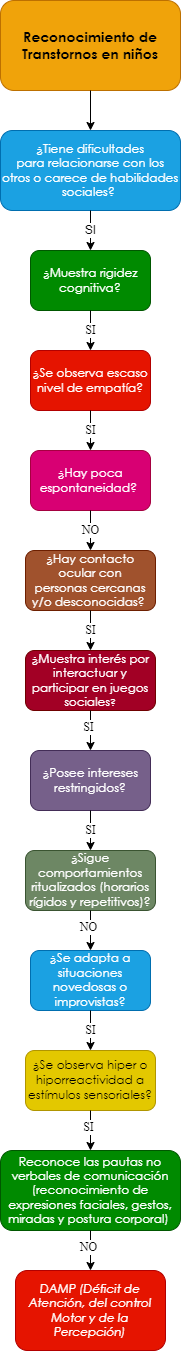

The diagram above was exported from draw.io. Its source (the exported page's mxGraphModel, read from the mxfile embedded in the PNG):
<mxGraphModel dx="661" dy="761" grid="1" gridSize="10" guides="1" tooltips="1" connect="1" arrows="1" fold="1" page="1" pageScale="1" pageWidth="10000" pageHeight="10000" math="0" shadow="0">
  <root>
    <mxCell id="0" />
    <mxCell id="1" parent="0" />
    <mxCell id="eSyxj0o0_MKRUbqtamEU-1" value="&lt;span style=&quot;font-family: &amp;quot;Century Gothic&amp;quot;, sans-serif;&quot;&gt;&lt;font style=&quot;font-size: 14px;&quot;&gt;&lt;b style=&quot;&quot;&gt;Reconocimiento de Transtornos en niños&lt;/b&gt;&lt;/font&gt;&lt;/span&gt;" style="rounded=1;whiteSpace=wrap;html=1;fillColor=#f0a30a;strokeColor=#BD7000;fontColor=#000000;gradientColor=none;glass=0;sketch=0;shadow=0;" parent="1" vertex="1">
      <mxGeometry x="2850" y="40" width="180" height="90" as="geometry" />
    </mxCell>
    <mxCell id="eSyxj0o0_MKRUbqtamEU-2" value="" style="endArrow=classic;html=1;exitX=0.5;exitY=1;exitDx=0;exitDy=0;entryX=0.5;entryY=0;entryDx=0;entryDy=0;" parent="1" source="eSyxj0o0_MKRUbqtamEU-1" target="eSyxj0o0_MKRUbqtamEU-4" edge="1">
      <mxGeometry width="50" height="50" relative="1" as="geometry">
        <mxPoint x="2880" y="270" as="sourcePoint" />
        <mxPoint x="2860" y="220" as="targetPoint" />
      </mxGeometry>
    </mxCell>
    <mxCell id="eSyxj0o0_MKRUbqtamEU-4" value="&lt;div style=&quot;&quot;&gt;&lt;div style=&quot;&quot;&gt;&lt;p style=&quot;&quot; class=&quot;MsoNormal&quot;&gt;&lt;span style=&quot;line-height: 107%; font-family: &amp;quot;Century Gothic&amp;quot;, sans-serif;&quot;&gt;¿Tiene dificultades&lt;br/&gt;para relacionarse con los otros o carece de habilidades sociales?&amp;nbsp;&lt;/span&gt;&lt;/p&gt;&lt;/div&gt;&lt;/div&gt;" style="rounded=1;whiteSpace=wrap;html=1;shadow=0;glass=0;sketch=0;align=center;fillColor=#1ba1e2;fontColor=#ffffff;strokeColor=#006EAF;" parent="1" vertex="1">
      <mxGeometry x="2850" y="170" width="180" height="80" as="geometry" />
    </mxCell>
    <mxCell id="eSyxj0o0_MKRUbqtamEU-10" value="SI" style="endArrow=classic;html=1;fontFamily=Helvetica;fontSize=12;fontColor=#000000;exitX=0.5;exitY=1;exitDx=0;exitDy=0;entryX=0.5;entryY=0;entryDx=0;entryDy=0;" parent="1" source="eSyxj0o0_MKRUbqtamEU-4" target="eSyxj0o0_MKRUbqtamEU-12" edge="1">
      <mxGeometry width="50" height="50" relative="1" as="geometry">
        <mxPoint x="2920" y="360" as="sourcePoint" />
        <mxPoint x="2860" y="350" as="targetPoint" />
      </mxGeometry>
    </mxCell>
    <mxCell id="eSyxj0o0_MKRUbqtamEU-12" value="&lt;p class=&quot;MsoNormal&quot;&gt;&lt;span style=&quot;line-height: 107%; font-family: &amp;quot;Century Gothic&amp;quot;, sans-serif;&quot;&gt;&lt;font style=&quot;font-size: 12px;&quot;&gt;¿Muestra rigidez&lt;br/&gt;cognitiva?&lt;/font&gt;&lt;span style=&quot;font-size: 12pt;&quot;&gt;&lt;/span&gt;&lt;/span&gt;&lt;/p&gt;" style="rounded=1;whiteSpace=wrap;html=1;shadow=0;glass=0;sketch=0;fontFamily=Helvetica;fontSize=12;fontColor=#ffffff;fillColor=#008a00;strokeColor=#005700;" parent="1" vertex="1">
      <mxGeometry x="2880" y="290" width="120" height="60" as="geometry" />
    </mxCell>
    <mxCell id="eSyxj0o0_MKRUbqtamEU-13" value="&lt;p class=&quot;MsoNormal&quot;&gt;&lt;span style=&quot;line-height: 107%; font-family: &amp;quot;Century Gothic&amp;quot;, sans-serif;&quot;&gt;&lt;font style=&quot;font-size: 12px;&quot;&gt;¿Hay contacto ocular con&lt;br/&gt;personas cercanas y/o desconocidas?&lt;/font&gt;&lt;/span&gt;&lt;span style=&quot;font-size:12.0pt;line-height:107%;font-family:&lt;br/&gt;&amp;quot;Century Gothic&amp;quot;,sans-serif;mso-bidi-font-family:Arial&quot;&gt;&amp;nbsp;&lt;/span&gt;&lt;/p&gt;" style="rounded=1;whiteSpace=wrap;html=1;shadow=0;glass=0;sketch=0;fontFamily=Helvetica;fontSize=12;fontColor=#ffffff;fillColor=#a0522d;strokeColor=#6D1F00;" parent="1" vertex="1">
      <mxGeometry x="2875" y="590" width="130" height="60" as="geometry" />
    </mxCell>
    <mxCell id="eSyxj0o0_MKRUbqtamEU-15" value="SI" style="endArrow=classic;html=1;fontFamily=Times New Roman;fontSize=12;fontColor=#000000;exitX=0.5;exitY=1;exitDx=0;exitDy=0;entryX=0.5;entryY=0;entryDx=0;entryDy=0;" parent="1" source="eSyxj0o0_MKRUbqtamEU-12" target="eSyxj0o0_MKRUbqtamEU-17" edge="1">
      <mxGeometry width="50" height="50" relative="1" as="geometry">
        <mxPoint x="3010" y="450" as="sourcePoint" />
        <mxPoint x="2870" y="450" as="targetPoint" />
      </mxGeometry>
    </mxCell>
    <mxCell id="eSyxj0o0_MKRUbqtamEU-17" value="&lt;span style=&quot;line-height: 107%; font-family: &amp;quot;Century Gothic&amp;quot;, sans-serif;&quot;&gt;&lt;font style=&quot;font-size: 12px;&quot;&gt;¿Se observa escaso&lt;br/&gt;nivel de empatía?&lt;/font&gt;&lt;/span&gt;" style="rounded=1;whiteSpace=wrap;html=1;shadow=0;glass=0;sketch=0;fontFamily=Times New Roman;fontSize=12;fontColor=#ffffff;fillColor=#e51400;strokeColor=#B20000;" parent="1" vertex="1">
      <mxGeometry x="2880" y="390" width="120" height="60" as="geometry" />
    </mxCell>
    <mxCell id="eSyxj0o0_MKRUbqtamEU-20" value="SI" style="endArrow=classic;html=1;fontFamily=Times New Roman;fontSize=12;fontColor=#000000;exitX=0.5;exitY=1;exitDx=0;exitDy=0;entryX=0.5;entryY=0;entryDx=0;entryDy=0;" parent="1" source="eSyxj0o0_MKRUbqtamEU-17" target="eSyxj0o0_MKRUbqtamEU-22" edge="1">
      <mxGeometry width="50" height="50" relative="1" as="geometry">
        <mxPoint x="2940" y="450" as="sourcePoint" />
        <mxPoint x="2870" y="550" as="targetPoint" />
      </mxGeometry>
    </mxCell>
    <mxCell id="eSyxj0o0_MKRUbqtamEU-22" value="&lt;span style=&quot;line-height: 107%; font-family: &amp;quot;Century Gothic&amp;quot;, sans-serif;&quot;&gt;&lt;font style=&quot;font-size: 12px;&quot;&gt;¿Hay poca&lt;br/&gt;espontaneidad?&amp;nbsp;&lt;/font&gt;&lt;/span&gt;" style="rounded=1;whiteSpace=wrap;html=1;shadow=0;glass=0;sketch=0;fontFamily=Times New Roman;fontSize=12;fontColor=#ffffff;fillColor=#d80073;strokeColor=#A50040;" parent="1" vertex="1">
      <mxGeometry x="2880" y="490" width="120" height="60" as="geometry" />
    </mxCell>
    <mxCell id="eSyxj0o0_MKRUbqtamEU-28" value="NO" style="endArrow=classic;html=1;fontFamily=Times New Roman;fontSize=12;fontColor=#000000;exitX=0.5;exitY=1;exitDx=0;exitDy=0;entryX=0.5;entryY=0;entryDx=0;entryDy=0;" parent="1" source="eSyxj0o0_MKRUbqtamEU-22" target="eSyxj0o0_MKRUbqtamEU-13" edge="1">
      <mxGeometry width="50" height="50" relative="1" as="geometry">
        <mxPoint x="2940" y="550" as="sourcePoint" />
        <mxPoint x="2940" y="590" as="targetPoint" />
      </mxGeometry>
    </mxCell>
    <mxCell id="eSyxj0o0_MKRUbqtamEU-153" value="&lt;span style=&quot;line-height: 107%; font-family: &amp;quot;Century Gothic&amp;quot;, sans-serif;&quot;&gt;&lt;font style=&quot;font-size: 12px;&quot;&gt;¿&lt;/font&gt;&lt;/span&gt;&lt;span style=&quot;line-height: 107%; font-family: &amp;quot;Century Gothic&amp;quot;, sans-serif;&quot;&gt;Muestra interés por&lt;br/&gt;interactuar y participar en juegos sociales&lt;font size=&quot;1&quot;&gt;?&lt;/font&gt;&lt;/span&gt;" style="rounded=1;whiteSpace=wrap;html=1;shadow=0;glass=0;sketch=0;fontFamily=Times New Roman;fontSize=12;fontColor=#ffffff;fillColor=#a20025;strokeColor=#6F0000;" parent="1" vertex="1">
      <mxGeometry x="2875" y="690" width="130" height="60" as="geometry" />
    </mxCell>
    <mxCell id="eSyxj0o0_MKRUbqtamEU-155" value="SI" style="endArrow=classic;html=1;fontFamily=Times New Roman;fontSize=12;fontColor=#000000;entryX=0.5;entryY=0;entryDx=0;entryDy=0;exitX=0.5;exitY=1;exitDx=0;exitDy=0;" parent="1" source="eSyxj0o0_MKRUbqtamEU-13" target="eSyxj0o0_MKRUbqtamEU-153" edge="1">
      <mxGeometry width="50" height="50" relative="1" as="geometry">
        <mxPoint x="2975" y="670" as="sourcePoint" />
        <mxPoint x="2890" y="940" as="targetPoint" />
      </mxGeometry>
    </mxCell>
    <mxCell id="eSyxj0o0_MKRUbqtamEU-156" value="&lt;p class=&quot;MsoNormal&quot;&gt;&lt;span style=&quot;line-height: 107%; font-family: &amp;quot;Century Gothic&amp;quot;, sans-serif;&quot;&gt;&lt;font style=&quot;font-size: 12px;&quot;&gt;¿Posee intereses&lt;br&gt;restringidos?&lt;/font&gt;&lt;span style=&quot;font-size: 12pt;&quot;&gt;&lt;/span&gt;&lt;/span&gt;&lt;/p&gt;" style="rounded=1;whiteSpace=wrap;html=1;shadow=0;glass=0;sketch=0;fontFamily=Times New Roman;fontSize=12;fontColor=#ffffff;fillColor=#76608a;strokeColor=#432D57;" parent="1" vertex="1">
      <mxGeometry x="2880" y="790" width="120" height="60" as="geometry" />
    </mxCell>
    <mxCell id="eSyxj0o0_MKRUbqtamEU-158" value="" style="endArrow=classic;html=1;fontFamily=Times New Roman;fontSize=12;fontColor=#000000;exitX=0.5;exitY=1;exitDx=0;exitDy=0;entryX=0.5;entryY=0;entryDx=0;entryDy=0;" parent="1" source="eSyxj0o0_MKRUbqtamEU-153" target="eSyxj0o0_MKRUbqtamEU-156" edge="1">
      <mxGeometry width="50" height="50" relative="1" as="geometry">
        <mxPoint x="2940" y="870" as="sourcePoint" />
        <mxPoint x="2990" y="820" as="targetPoint" />
      </mxGeometry>
    </mxCell>
    <mxCell id="eSyxj0o0_MKRUbqtamEU-159" value="SI" style="edgeLabel;html=1;align=center;verticalAlign=middle;resizable=0;points=[];fontSize=12;fontFamily=Times New Roman;fontColor=#000000;" parent="eSyxj0o0_MKRUbqtamEU-158" vertex="1" connectable="0">
      <mxGeometry x="-0.2062" y="-3" relative="1" as="geometry">
        <mxPoint as="offset" />
      </mxGeometry>
    </mxCell>
    <mxCell id="eSyxj0o0_MKRUbqtamEU-160" value="&lt;p class=&quot;MsoNormal&quot;&gt;&lt;span style=&quot;line-height: 107%; font-family: &amp;quot;Century Gothic&amp;quot;, sans-serif;&quot;&gt;&lt;font style=&quot;font-size: 12px;&quot;&gt;¿Sigue&lt;/font&gt;&lt;/span&gt;&lt;span&gt; &lt;/span&gt;&lt;span style=&quot;line-height: 107%; font-family: &amp;quot;Century Gothic&amp;quot;, sans-serif;&quot;&gt;&lt;font style=&quot;font-size: 12px;&quot;&gt;comportamientos&lt;br&gt;ritualizados (horarios rígidos y repetitivos)?&lt;/font&gt;&lt;span style=&quot;font-size: 12pt;&quot;&gt;&lt;/span&gt;&lt;/span&gt;&lt;/p&gt;" style="rounded=1;whiteSpace=wrap;html=1;shadow=0;glass=0;sketch=0;fontFamily=Times New Roman;fontSize=12;fontColor=#ffffff;fillColor=#6d8764;strokeColor=#3A5431;" parent="1" vertex="1">
      <mxGeometry x="2875" y="890" width="130" height="60" as="geometry" />
    </mxCell>
    <mxCell id="eSyxj0o0_MKRUbqtamEU-162" value="SI" style="endArrow=classic;html=1;fontFamily=Times New Roman;fontSize=12;fontColor=#000000;entryX=0.5;entryY=0;entryDx=0;entryDy=0;exitX=0.5;exitY=1;exitDx=0;exitDy=0;" parent="1" source="eSyxj0o0_MKRUbqtamEU-156" target="eSyxj0o0_MKRUbqtamEU-160" edge="1">
      <mxGeometry width="50" height="50" relative="1" as="geometry">
        <mxPoint x="2975" y="940" as="sourcePoint" />
        <mxPoint x="2890" y="1210" as="targetPoint" />
      </mxGeometry>
    </mxCell>
    <mxCell id="eSyxj0o0_MKRUbqtamEU-163" value="&lt;p class=&quot;MsoNormal&quot;&gt;&lt;span style=&quot;line-height: 107%; font-family: &amp;quot;Century Gothic&amp;quot;, sans-serif;&quot;&gt;&lt;font style=&quot;font-size: 12px;&quot;&gt;&lt;span style=&quot;background-color: initial;&quot;&gt;¿Se adapta a situaciones&lt;br&gt;novedosas o improvistas&lt;/span&gt;?&lt;/font&gt;&lt;span style=&quot;font-size: 12pt;&quot;&gt;&lt;/span&gt;&lt;/span&gt;&lt;/p&gt;" style="rounded=1;whiteSpace=wrap;html=1;shadow=0;glass=0;sketch=0;fontFamily=Times New Roman;fontSize=12;fontColor=#ffffff;fillColor=#1ba1e2;strokeColor=#006EAF;" parent="1" vertex="1">
      <mxGeometry x="2880" y="990" width="120" height="60" as="geometry" />
    </mxCell>
    <mxCell id="eSyxj0o0_MKRUbqtamEU-165" value="" style="endArrow=classic;html=1;fontFamily=Times New Roman;fontSize=12;fontColor=#000000;exitX=0.5;exitY=1;exitDx=0;exitDy=0;entryX=0.5;entryY=0;entryDx=0;entryDy=0;" parent="1" source="eSyxj0o0_MKRUbqtamEU-160" target="eSyxj0o0_MKRUbqtamEU-163" edge="1">
      <mxGeometry width="50" height="50" relative="1" as="geometry">
        <mxPoint x="2880" y="1080" as="sourcePoint" />
        <mxPoint x="2985" y="1090" as="targetPoint" />
      </mxGeometry>
    </mxCell>
    <mxCell id="eSyxj0o0_MKRUbqtamEU-166" value="NO" style="edgeLabel;html=1;align=center;verticalAlign=middle;resizable=0;points=[];fontSize=12;fontFamily=Times New Roman;fontColor=#000000;" parent="eSyxj0o0_MKRUbqtamEU-165" vertex="1" connectable="0">
      <mxGeometry x="-0.2062" y="-3" relative="1" as="geometry">
        <mxPoint as="offset" />
      </mxGeometry>
    </mxCell>
    <mxCell id="eSyxj0o0_MKRUbqtamEU-167" value="&lt;p class=&quot;MsoNormal&quot;&gt;&lt;span style=&quot;line-height: 107%; font-family: &amp;quot;Century Gothic&amp;quot;, sans-serif;&quot;&gt;&lt;font style=&quot;font-size: 12px;&quot;&gt;&lt;span style=&quot;background-color: initial;&quot;&gt;¿Se observa hiper o&lt;br/&gt;hiporreactividad a estímulos sensoriales?&lt;/span&gt;&lt;/font&gt;&lt;span style=&quot;font-size: 12pt;&quot;&gt;&lt;/span&gt;&lt;/span&gt;&lt;/p&gt;" style="rounded=1;whiteSpace=wrap;html=1;shadow=0;glass=0;sketch=0;fontFamily=Times New Roman;fontSize=12;fontColor=#000000;fillColor=#e3c800;strokeColor=#B09500;" parent="1" vertex="1">
      <mxGeometry x="2875" y="1090" width="130" height="60" as="geometry" />
    </mxCell>
    <mxCell id="eSyxj0o0_MKRUbqtamEU-169" value="SI" style="endArrow=classic;html=1;fontFamily=Times New Roman;fontSize=12;fontColor=#000000;entryX=0.5;entryY=0;entryDx=0;entryDy=0;exitX=0.5;exitY=1;exitDx=0;exitDy=0;" parent="1" source="eSyxj0o0_MKRUbqtamEU-163" target="eSyxj0o0_MKRUbqtamEU-167" edge="1">
      <mxGeometry width="50" height="50" relative="1" as="geometry">
        <mxPoint x="2975" y="1210" as="sourcePoint" />
        <mxPoint x="2890" y="1480" as="targetPoint" />
      </mxGeometry>
    </mxCell>
    <mxCell id="eSyxj0o0_MKRUbqtamEU-171" value="" style="endArrow=classic;html=1;fontFamily=Times New Roman;fontSize=12;fontColor=#000000;exitX=0.5;exitY=1;exitDx=0;exitDy=0;entryX=0.5;entryY=0;entryDx=0;entryDy=0;" parent="1" source="eSyxj0o0_MKRUbqtamEU-167" target="eSyxj0o0_MKRUbqtamEU-173" edge="1">
      <mxGeometry width="50" height="50" relative="1" as="geometry">
        <mxPoint x="2880" y="1350" as="sourcePoint" />
        <mxPoint x="2975" y="1420" as="targetPoint" />
      </mxGeometry>
    </mxCell>
    <mxCell id="eSyxj0o0_MKRUbqtamEU-172" value="SI" style="edgeLabel;html=1;align=center;verticalAlign=middle;resizable=0;points=[];fontSize=12;fontFamily=Times New Roman;fontColor=#000000;" parent="eSyxj0o0_MKRUbqtamEU-171" vertex="1" connectable="0">
      <mxGeometry x="-0.2062" y="-3" relative="1" as="geometry">
        <mxPoint as="offset" />
      </mxGeometry>
    </mxCell>
    <mxCell id="eSyxj0o0_MKRUbqtamEU-173" value="&lt;p class=&quot;MsoNormal&quot;&gt;&lt;span style=&quot;line-height: 107%; font-family: &amp;quot;Century Gothic&amp;quot;, sans-serif;&quot;&gt;Reconoce las pautas no&lt;br/&gt;verbales de comunicación (reconocimiento de expresiones faciales, gestos,&lt;br/&gt;miradas y postura corporal)&amp;nbsp;&lt;/span&gt;&lt;/p&gt;" style="rounded=1;whiteSpace=wrap;html=1;shadow=0;glass=0;sketch=0;fontFamily=Times New Roman;fontSize=12;fontColor=#ffffff;fillColor=#008a00;strokeColor=#005700;" parent="1" vertex="1">
      <mxGeometry x="2850" y="1190" width="180" height="80" as="geometry" />
    </mxCell>
    <mxCell id="eSyxj0o0_MKRUbqtamEU-175" value="" style="endArrow=classic;html=1;fontFamily=Times New Roman;fontSize=12;fontColor=#000000;exitX=0.5;exitY=1;exitDx=0;exitDy=0;entryX=0.5;entryY=0;entryDx=0;entryDy=0;" parent="1" source="eSyxj0o0_MKRUbqtamEU-173" target="eSyxj0o0_MKRUbqtamEU-177" edge="1">
      <mxGeometry width="50" height="50" relative="1" as="geometry">
        <mxPoint x="2950" y="1160" as="sourcePoint" />
        <mxPoint x="2940" y="1300" as="targetPoint" />
      </mxGeometry>
    </mxCell>
    <mxCell id="eSyxj0o0_MKRUbqtamEU-176" value="NO" style="edgeLabel;html=1;align=center;verticalAlign=middle;resizable=0;points=[];fontSize=12;fontFamily=Times New Roman;fontColor=#000000;" parent="eSyxj0o0_MKRUbqtamEU-175" vertex="1" connectable="0">
      <mxGeometry x="-0.2062" y="-3" relative="1" as="geometry">
        <mxPoint as="offset" />
      </mxGeometry>
    </mxCell>
    <mxCell id="eSyxj0o0_MKRUbqtamEU-177" value="&lt;p class=&quot;MsoNormal&quot;&gt;&lt;i style=&quot;font-family: &amp;quot;Century Gothic&amp;quot;, sans-serif;&quot;&gt;DAMP (Déficit de&lt;br&gt;Atención, del control Motor y de la Percepción)&lt;/i&gt;&lt;br&gt;&lt;/p&gt;" style="rounded=1;whiteSpace=wrap;html=1;shadow=0;glass=0;sketch=0;fontFamily=Times New Roman;fontSize=12;fontColor=#ffffff;fillColor=#e51400;strokeColor=#B20000;" parent="1" vertex="1">
      <mxGeometry x="2865" y="1310" width="150" height="80" as="geometry" />
    </mxCell>
  </root>
</mxGraphModel>